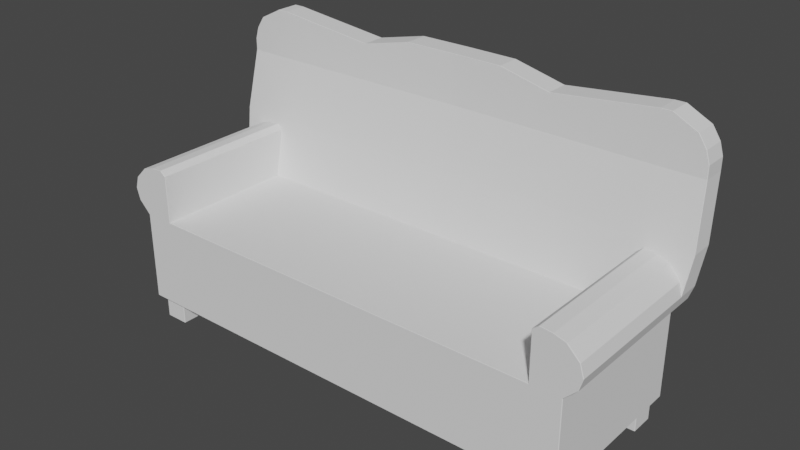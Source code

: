 # Source: Couch1.blend  (saved by Blender 2.83.19; exported with 4.5.12 LTS)
import bpy
from mathutils import Matrix  # noqa: F401  (used for matrix-valued properties, if any)

bpy.ops.wm.read_factory_settings(use_empty=True)
scene = bpy.context.scene
scene.name = 'Scene'

# ---- collections
col_collection = bpy.data.collections.new('Collection'); scene.collection.children.link(col_collection)

# ---- world
world_world = bpy.data.worlds.new('World'); scene.world = world_world
world_world.use_nodes = True; world_world.node_tree.nodes.clear()
_N = world_world.node_tree.nodes; _L = world_world.node_tree.links
n0 = _N.new('ShaderNodeOutputWorld'); n0.name = 'World Output'; n0.location = (300, 300)
n1 = _N.new('ShaderNodeBackground'); n1.name = 'Background'; n1.location = (10, 300)
n1.inputs[0].default_value = (0.05088, 0.05088, 0.05088, 1.0)
_L.new(n1.outputs[0], n0.inputs[0])
n0.is_active_output = True
world_world.color = (0.05088, 0.05088, 0.05088)
world_world.use_sun_shadow = False
world_world.sun_shadow_jitter_overblur = 0.0

# ---- meshes
me_cube_001 = bpy.data.meshes.new('Cube.001')
me_cube_001.from_pydata([(-2.265, 0.9422, 3.88), (-2.265, 1.076, 2.547), (-2.732, 0.8089, 2.813), (-2.265, 0.8089, 2.813), (-2.772, 0.8089, 3.08), (-2.265, 0.8089, 3.08), (-2.732, 0.8089, 3.347), (-2.265, 0.8089, 3.347), (-2.599, 0.8089, 3.613), (-2.265, 0.8089, 3.613), (-2.465, 0.8089, 3.693), (-2.332, 0.8089, 3.72), (-2.265, 1.209, 3.88), (-2.265, 1.076, 5.213), (-2.265, 1.342, 5.213), (-2.332, 0.9274, 3.72), (-2.265, 0.9166, 3.613), (-2.465, 0.9247, 3.693), (-2.265, 0.8897, 3.347), (-2.265, 0.8628, 3.08), (-2.599, 0.9166, 3.613), (-2.732, 0.8897, 3.347), (-2.265, 0.8358, 2.813), (-2.732, 0.8358, 2.813), (-2.265, 1.076, 5.48), (-2.265, 1.342, 5.48), (-2.265, 1.076, 5.747), (-2.265, 1.342, 5.747), (-2.265, 1.076, 6.013), (-2.265, 1.342, 6.013), (-2.265, -0.7728, 0.5467), (-2.265, -0.7778, 0.5517), (-2.265, 0.8139, 0.5467), (-2.594, 0.8139, 0.5467), (-2.599, 0.8089, 0.5516), (-2.265, 1.076, 0.5517), (-2.265, 1.071, 0.5439), (-2.594, 1.071, 0.544), (-2.269, -0.7778, 2.542), (-2.726, -0.7778, 2.813), (-2.732, -0.7727, 2.813), (-2.269, -0.7778, 2.813), (-2.265, -0.7728, 2.813), (-2.772, -0.7727, 3.08), (-2.766, -0.7778, 3.08), (-2.265, -0.7728, 3.08), (-2.269, -0.7778, 3.08), (-2.726, -0.7778, 3.347), (-2.732, -0.7727, 3.347), (-2.265, -0.7728, 3.347), (-2.269, -0.7778, 3.347), (-2.592, -0.7778, 3.613), (-2.599, -0.7727, 3.613), (-2.465, -0.7727, 3.693), (-2.465, -0.7778, 3.689), (-2.332, -0.7778, 3.715), (-2.332, -0.7728, 3.72), (-2.269, -0.7778, 3.613), (-2.265, -0.7728, 3.613), (-2.594, -0.7728, 0.5467), (-2.593, -0.7778, 0.5517), (-2.599, -0.7726, 0.5516), (-2.807, 1.209, 3.88), (-2.812, 1.204, 3.88), (-2.772, 1.337, 5.213), (-2.767, 1.342, 5.213), (-2.727, 1.103, 2.814), (-2.732, 1.097, 2.813), (-2.772, 1.124, 3.08), (-2.767, 1.13, 3.08), (-2.772, 1.337, 5.48), (-2.767, 1.342, 5.48), (-2.727, 1.342, 5.747), (-2.732, 1.337, 5.747), (-2.644, 1.337, 6.013), (-2.639, 1.342, 6.013), (-2.265, 1.337, 6.28), (-2.265, 1.342, 6.275), (-2.38, 1.342, 6.275), (-2.38, 1.337, 6.28), (-2.599, 1.071, 0.5516), (-2.593, 1.076, 0.5517), (-2.26, 0.8039, 2.547), (-2.265, 0.8094, 2.552), (-2.812, 0.9472, 3.88), (-2.808, 0.9475, 3.88), (-2.767, 1.076, 5.213), (-2.772, 1.081, 5.213), (-2.772, 0.8628, 3.08), (-2.772, 0.8678, 3.08), (-2.767, 1.076, 5.48), (-2.772, 1.081, 5.48), (-2.732, 1.081, 5.747), (-2.727, 1.076, 5.747), (-2.639, 1.076, 6.013), (-2.644, 1.081, 6.013), (-2.265, 1.081, 6.28), (-2.265, 1.076, 6.275), (-2.38, 1.081, 6.28), (-2.38, 1.076, 6.275), (-2.26, -0.7728, 2.547), (-2.265, -0.7728, 2.552), (-2.527, -0.7061, 0.01333), (-2.527, -0.7111, 0.01833), (-2.532, -0.7061, 0.01833), (-2.527, -0.7111, 0.5417), (-2.527, -0.7061, 0.5467), (-2.532, -0.7061, 0.5417), (-2.527, -0.4494, 0.01333), (-2.532, -0.4494, 0.01833), (-2.527, -0.4444, 0.01833), (-2.527, -0.4494, 0.5467), (-2.527, -0.4444, 0.5417), (-2.532, -0.4494, 0.5417), (-2.27, -0.7061, 0.01333), (-2.265, -0.7061, 0.01833), (-2.27, -0.7111, 0.01833), (-2.27, -0.7061, 0.5467), (-2.27, -0.7111, 0.5417), (-2.265, -0.7061, 0.5417), (-2.27, -0.4494, 0.01333), (-2.27, -0.4444, 0.01833), (-2.265, -0.4494, 0.01833), (-2.27, -0.4494, 0.5467), (-2.265, -0.4494, 0.5417), (-2.27, -0.4444, 0.5417), (-2.527, 0.7606, 0.01333), (-2.527, 0.7556, 0.01833), (-2.532, 0.7606, 0.01833), (-2.527, 0.7556, 0.5417), (-2.527, 0.7606, 0.5467), (-2.532, 0.7606, 0.5417), (-2.527, 1.017, 0.01333), (-2.532, 1.017, 0.01833), (-2.527, 1.022, 0.01833), (-2.527, 1.017, 0.5467), (-2.527, 1.022, 0.5417), (-2.532, 1.017, 0.5417), (-2.27, 0.7606, 0.01333), (-2.265, 0.7606, 0.01833), (-2.27, 0.7556, 0.01833), (-2.27, 0.7606, 0.5467), (-2.27, 0.7556, 0.5417), (-2.265, 0.7606, 0.5417), (-2.27, 1.017, 0.01333), (-2.27, 1.022, 0.01833), (-2.265, 1.017, 0.01833), (-2.27, 1.017, 0.5467), (-2.265, 1.017, 0.5417), (-2.27, 1.022, 0.5417), (-2.601, 0.8089, 2.551), (-2.599, 0.8089, 2.542), (-2.601, -0.7726, 2.551), (-2.599, -0.7726, 2.542), (-2.593, -0.7778, 2.547), (-2.599, 1.071, 2.542), (-2.601, 1.071, 2.551), (-2.593, 1.076, 2.547), (2.265, 0.9422, 3.88), (2.265, 1.076, 2.547), (2.732, 0.8089, 2.813), (2.265, 0.8089, 2.813), (2.772, 0.8089, 3.08), (2.265, 0.8089, 3.08), (2.732, 0.8089, 3.347), (2.265, 0.8089, 3.347), (2.599, 0.8089, 3.613), (2.265, 0.8089, 3.613), (2.465, 0.8089, 3.693), (2.332, 0.8089, 3.72), (2.265, 1.209, 3.88), (2.265, 1.076, 5.213), (2.265, 1.342, 5.213), (2.332, 0.9274, 3.72), (2.265, 0.9166, 3.613), (2.465, 0.9247, 3.693), (2.265, 0.8897, 3.347), (2.265, 0.8628, 3.08), (2.599, 0.9166, 3.613), (2.732, 0.8897, 3.347), (2.265, 0.8358, 2.813), (2.732, 0.8358, 2.813), (2.265, 1.076, 5.48), (2.265, 1.342, 5.48), (2.265, 1.076, 5.747), (2.265, 1.342, 5.747), (2.265, 1.076, 6.013), (2.265, 1.342, 6.013), (2.265, -0.7728, 0.5467), (2.265, -0.7778, 0.5517), (2.265, 0.8139, 0.5467), (2.594, 0.8139, 0.5467), (2.599, 0.8089, 0.5516), (2.265, 1.076, 0.5517), (2.265, 1.071, 0.5439), (2.594, 1.071, 0.544), (2.269, -0.7778, 2.542), (2.726, -0.7778, 2.813), (2.732, -0.7727, 2.813), (2.269, -0.7778, 2.813), (2.265, -0.7728, 2.813), (2.772, -0.7727, 3.08), (2.766, -0.7778, 3.08), (2.265, -0.7728, 3.08), (2.269, -0.7778, 3.08), (2.726, -0.7778, 3.347), (2.732, -0.7727, 3.347), (2.265, -0.7728, 3.347), (2.269, -0.7778, 3.347), (2.592, -0.7778, 3.613), (2.599, -0.7727, 3.613), (2.465, -0.7727, 3.693), (2.465, -0.7778, 3.689), (2.332, -0.7778, 3.715), (2.332, -0.7728, 3.72), (2.269, -0.7778, 3.613), (2.265, -0.7728, 3.613), (2.594, -0.7728, 0.5467), (2.593, -0.7778, 0.5517), (2.599, -0.7726, 0.5516), (2.807, 1.209, 3.88), (2.812, 1.204, 3.88), (2.772, 1.337, 5.213), (2.767, 1.342, 5.213), (2.727, 1.103, 2.814), (2.732, 1.097, 2.813), (2.772, 1.124, 3.08), (2.767, 1.13, 3.08), (2.772, 1.337, 5.48), (2.767, 1.342, 5.48), (2.727, 1.342, 5.747), (2.732, 1.337, 5.747), (2.644, 1.337, 6.013), (2.639, 1.342, 6.013), (2.265, 1.337, 6.28), (2.265, 1.342, 6.275), (2.38, 1.342, 6.275), (2.38, 1.337, 6.28), (2.599, 1.071, 0.5516), (2.593, 1.076, 0.5517), (2.26, 0.8039, 2.547), (2.265, 0.8094, 2.552), (2.812, 0.9472, 3.88), (2.808, 0.9475, 3.88), (2.767, 1.076, 5.213), (2.772, 1.081, 5.213), (2.772, 0.8628, 3.08), (2.772, 0.8678, 3.08), (2.767, 1.076, 5.48), (2.772, 1.081, 5.48), (2.732, 1.081, 5.747), (2.727, 1.076, 5.747), (2.639, 1.076, 6.013), (2.644, 1.081, 6.013), (2.265, 1.081, 6.28), (2.265, 1.076, 6.275), (2.38, 1.081, 6.28), (2.38, 1.076, 6.275), (2.26, -0.7728, 2.547), (2.265, -0.7728, 2.552), (2.527, -0.7061, 0.01333), (2.527, -0.7111, 0.01833), (2.532, -0.7061, 0.01833), (2.527, -0.7111, 0.5417), (2.527, -0.7061, 0.5467), (2.532, -0.7061, 0.5417), (2.527, -0.4494, 0.01333), (2.532, -0.4494, 0.01833), (2.527, -0.4444, 0.01833), (2.527, -0.4494, 0.5467), (2.527, -0.4444, 0.5417), (2.532, -0.4494, 0.5417), (2.27, -0.7061, 0.01333), (2.265, -0.7061, 0.01833), (2.27, -0.7111, 0.01833), (2.27, -0.7061, 0.5467), (2.27, -0.7111, 0.5417), (2.265, -0.7061, 0.5417), (2.27, -0.4494, 0.01333), (2.27, -0.4444, 0.01833), (2.265, -0.4494, 0.01833), (2.27, -0.4494, 0.5467), (2.265, -0.4494, 0.5417), (2.27, -0.4444, 0.5417), (2.527, 0.7606, 0.01333), (2.527, 0.7556, 0.01833), (2.532, 0.7606, 0.01833), (2.527, 0.7556, 0.5417), (2.527, 0.7606, 0.5467), (2.532, 0.7606, 0.5417), (2.527, 1.017, 0.01333), (2.532, 1.017, 0.01833), (2.527, 1.022, 0.01833), (2.527, 1.017, 0.5467), (2.527, 1.022, 0.5417), (2.532, 1.017, 0.5417), (2.27, 0.7606, 0.01333), (2.265, 0.7606, 0.01833), (2.27, 0.7556, 0.01833), (2.27, 0.7606, 0.5467), (2.27, 0.7556, 0.5417), (2.265, 0.7606, 0.5417), (2.27, 1.017, 0.01333), (2.27, 1.022, 0.01833), (2.265, 1.017, 0.01833), (2.27, 1.017, 0.5467), (2.265, 1.017, 0.5417), (2.27, 1.022, 0.5417), (0.0, 1.076, 2.547), (0.0, -0.7728, 0.5467), (0.0, -0.7778, 0.5517), (0.0, 0.8139, 0.5467), (0.0, 1.071, 0.5453), (0.0, 1.076, 0.5517), (0.0, -0.7778, 2.542), (0.0, 1.236, 3.88), (0.0, 0.9689, 3.88), (0.0, 1.369, 5.213), (0.0, 1.102, 5.213), (0.0, 1.369, 5.48), (0.0, 1.102, 5.48), (0.0, 1.369, 5.747), (0.0, 1.102, 5.747), (0.0, 1.369, 6.013), (0.0, 1.102, 6.013), (0.0, 1.364, 6.28), (0.0, 1.369, 6.275), (0.0, 0.8039, 2.547), (0.0, 0.8094, 2.552), (0.0, 1.102, 6.275), (0.0, 1.107, 6.28), (0.0, -0.7728, 2.547), (2.601, 0.8089, 2.551), (2.599, 0.8089, 2.542), (2.601, -0.7726, 2.551), (2.599, -0.7726, 2.542), (2.593, -0.7778, 2.547), (2.599, 1.071, 2.542), (2.601, 1.071, 2.551), (2.593, 1.076, 2.547), (1.133, 1.071, 0.5446), (1.133, 1.094, 6.019), (1.133, 1.076, 2.547), (1.133, 0.8139, 0.5467), (1.133, 1.076, 0.5517), (1.133, 1.222, 3.88), (1.133, 0.9556, 3.88), (1.133, 1.356, 5.213), (1.133, 1.089, 5.213), (1.133, 1.356, 5.48), (1.133, 1.089, 5.48), (1.133, 1.356, 5.747), (1.133, 1.089, 5.747), (1.133, 1.356, 6.013), (1.133, 1.089, 6.013), (1.133, 1.351, 6.019), (-1.133, 1.071, 0.5446), (-1.133, 1.094, 6.019), (-1.133, 1.076, 2.547), (-1.133, 0.8139, 0.5467), (-1.133, 1.076, 0.5517), (-1.133, 1.222, 3.88), (-1.133, 0.9556, 3.88), (-1.133, 1.356, 5.213), (-1.133, 1.089, 5.213), (-1.133, 1.356, 5.48), (-1.133, 1.089, 5.48), (-1.133, 1.356, 5.747), (-1.133, 1.089, 5.747), (-1.133, 1.356, 6.013), (-1.133, 1.089, 6.013), (-1.133, 1.351, 6.019), (-0.5663, 1.076, 2.547), (-0.5663, 0.8139, 0.5467), (-0.5663, 1.076, 0.5517), (-0.5663, 1.229, 3.88), (-0.5663, 0.9622, 3.88), (-0.5663, 1.362, 5.213), (-0.5663, 1.096, 5.213), (-0.5663, 1.362, 5.48), (-0.5663, 1.096, 5.48), (-0.5663, 1.362, 5.747), (-0.5663, 1.096, 5.747), (-0.5663, 1.362, 6.013), (-0.5663, 1.096, 6.013), (-0.5663, 1.357, 6.28), (-0.5663, 1.096, 6.275), (-1.133, 0.02056, 0.5467), (-1.133, 0.8758, 3.216), (-0.5663, 1.071, 0.5449), (-0.5663, 1.362, 6.275), (-0.5663, 1.101, 6.28), (0.5663, 1.076, 2.547), (0.5663, 0.8139, 0.5467), (0.5663, 1.076, 0.5517), (0.5663, 1.229, 3.88), (0.5663, 0.9622, 3.88), (0.5663, 1.362, 5.213), (0.5663, 1.096, 5.213), (0.5663, 1.362, 5.48), (0.5663, 1.096, 5.48), (0.5663, 1.362, 5.747), (0.5663, 1.096, 5.747), (0.5663, 1.362, 6.013), (0.5663, 1.096, 6.013), (0.5663, 1.357, 6.28), (0.5663, 1.096, 6.275), (1.133, 0.02056, 0.5467), (1.133, 0.8758, 3.216), (0.5663, 1.071, 0.5449), (0.5663, 1.362, 6.275), (0.5663, 1.101, 6.28)], [], [(3, 83, 22), (11, 9, 16, 15), (2, 40, 43, 4), (51, 50, 57), (4, 43, 48, 6), (150, 152, 40, 2), (310, 314, 38, 31), (151, 155, 80, 34), (327, 82, 100, 331), (41, 46, 39), (154, 153, 61, 60), (42, 3, 5, 45), (10, 11, 15, 17), (51, 47, 50), (8, 10, 17, 20), (8, 52, 53, 10), (54, 51, 57), (45, 5, 7, 49), (6, 48, 52, 8), (46, 44, 39), (47, 44, 46), (47, 46, 50), (49, 7, 9, 58), (9, 7, 18, 16), (11, 56, 58, 9), (5, 3, 22, 19), (10, 53, 56, 11), (6, 8, 20, 21), (4, 6, 21, 88), (7, 5, 19, 18), (61, 153, 151, 34), (33, 59, 61, 34), (1, 69, 12), (363, 14, 25, 365), (86, 13, 24, 90), (361, 12, 14, 363), (63, 84, 87, 64), (14, 12, 62, 65), (20, 17, 85), (101, 83, 3, 42), (34, 80, 37, 33), (4, 88, 23, 2), (90, 24, 26, 93), (23, 88, 89, 68, 67), (1, 66, 69), (62, 12, 69), (150, 2, 23), (359, 32, 36, 356), (157, 66, 1), (361, 358, 1, 12), (14, 65, 71, 25), (0, 13, 86, 85), (0, 15, 16), (17, 15, 0), (85, 21, 20), (0, 85, 17), (85, 88, 21), (63, 68, 89, 84), (35, 81, 157, 1), (54, 57, 55), (37, 80, 81), (35, 36, 37, 81), (70, 91, 92, 73), (64, 87, 91, 70), (25, 71, 72, 27), (365, 25, 27, 367), (93, 26, 28, 94), (96, 76, 79, 98), (29, 75, 78, 77), (73, 92, 95, 74), (27, 72, 75, 29), (367, 27, 29, 369), (369, 29, 77), (94, 28, 97, 99), (74, 95, 98, 79), (33, 37, 36, 32), (31, 38, 154, 60), (31, 60, 59, 30), (356, 36, 35, 360), (46, 41, 42, 45), (80, 155, 157, 81), (44, 47, 48, 43), (43, 40, 39, 44), (50, 46, 45, 49), (47, 51, 52, 48), (54, 55, 56, 53), (55, 57, 58, 56), (49, 58, 57, 50), (53, 52, 51, 54), (38, 101, 42, 41), (61, 59, 60), (154, 39, 40, 152), (69, 66, 67, 68), (65, 62, 63, 64), (62, 69, 68, 63), (64, 70, 71, 65), (75, 72, 73, 74), (70, 73, 72, 71), (79, 76, 77, 78), (78, 75, 74, 79), (157, 156, 67, 66), (100, 101, 38), (85, 86, 87, 84), (84, 89, 88, 85), (91, 87, 86, 90), (93, 94, 95, 92), (92, 91, 90, 93), (96, 98, 99, 97), (94, 99, 98, 95), (83, 101, 100, 82), (116, 118, 105, 103), (122, 124, 119, 115), (132, 144, 138, 126), (123, 111, 106, 117), (104, 107, 113, 109), (110, 112, 125, 121), (140, 142, 129, 127), (146, 148, 143, 139), (147, 135, 130, 141), (128, 131, 137, 133), (134, 136, 149, 145), (102, 103, 104), (105, 106, 107), (108, 109, 110), (111, 112, 113), (114, 115, 116), (117, 118, 119), (120, 121, 122), (123, 124, 125), (126, 127, 128), (129, 130, 131), (132, 133, 134), (135, 136, 137), (138, 139, 140), (141, 142, 143), (144, 145, 146), (147, 148, 149), (108, 102, 104, 109), (103, 105, 107, 104), (106, 111, 113, 107), (112, 110, 109, 113), (120, 108, 110, 121), (111, 123, 125, 112), (124, 122, 121, 125), (114, 120, 122, 115), (123, 117, 119, 124), (118, 116, 115, 119), (102, 114, 116, 103), (117, 106, 105, 118), (132, 126, 128, 133), (127, 129, 131, 128), (130, 135, 137, 131), (136, 134, 133, 137), (144, 132, 134, 145), (135, 147, 149, 136), (148, 146, 145, 149), (138, 144, 146, 139), (147, 141, 143, 148), (142, 140, 139, 143), (126, 138, 140, 127), (141, 130, 129, 142), (108, 120, 114, 102), (374, 372, 308, 313), (83, 328, 22), (386, 329, 330, 391), (82, 327, 328, 83), (385, 325, 326, 390), (384, 324, 329, 386), (391, 330, 325, 385), (382, 322, 324, 384), (378, 318, 320, 380), (380, 320, 322, 382), (376, 316, 318, 378), (331, 100, 38), (38, 314, 331), (152, 153, 154), (155, 156, 157), (373, 387, 32, 359), (151, 153, 152, 150), (155, 151, 150, 156), (150, 23, 67, 156), (30, 59, 32), (32, 387, 309, 30), (59, 33, 32), (41, 154, 38), (41, 39, 154), (31, 30, 309, 310), (161, 180, 241), (169, 173, 174, 167), (160, 162, 201, 198), (209, 215, 208), (162, 164, 206, 201), (332, 160, 198, 334), (310, 189, 196, 314), (333, 192, 238, 337), (327, 331, 258, 240), (199, 197, 204), (336, 218, 219, 335), (200, 203, 163, 161), (168, 175, 173, 169), (209, 208, 205), (166, 178, 175, 168), (166, 168, 211, 210), (212, 215, 209), (203, 207, 165, 163), (164, 166, 210, 206), (204, 197, 202), (205, 204, 202), (205, 208, 204), (207, 216, 167, 165), (167, 174, 176, 165), (169, 167, 216, 214), (163, 177, 180, 161), (168, 169, 214, 211), (164, 179, 178, 166), (162, 246, 179, 164), (165, 176, 177, 163), (219, 192, 333, 335), (191, 192, 219, 217), (159, 170, 227), (347, 349, 183, 172), (244, 248, 182, 171), (345, 347, 172, 170), (221, 222, 245, 242), (172, 223, 220, 170), (178, 243, 175), (259, 200, 161, 241), (192, 191, 195, 238), (162, 160, 181, 246), (248, 251, 184, 182), (181, 225, 226, 247, 246), (159, 227, 224), (220, 227, 170), (332, 181, 160), (343, 340, 194, 190), (339, 159, 224), (345, 170, 159, 342), (172, 183, 229, 223), (158, 243, 244, 171), (158, 174, 173), (175, 158, 173), (243, 178, 179), (158, 175, 243), (243, 179, 246), (221, 242, 247, 226), (193, 159, 339, 239), (212, 213, 215), (195, 239, 238), (193, 239, 195, 194), (228, 231, 250, 249), (222, 228, 249, 245), (183, 185, 230, 229), (349, 351, 185, 183), (251, 252, 186, 184), (254, 256, 237, 234), (187, 235, 236, 233), (231, 232, 253, 250), (185, 187, 233, 230), (351, 353, 187, 185), (353, 235, 187), (252, 257, 255, 186), (232, 237, 256, 253), (191, 190, 194, 195), (189, 218, 336, 196), (189, 188, 217, 218), (340, 344, 193, 194), (204, 203, 200, 199), (238, 239, 339, 337), (202, 201, 206, 205), (201, 202, 197, 198), (208, 207, 203, 204), (205, 206, 210, 209), (212, 211, 214, 213), (213, 214, 216, 215), (207, 208, 215, 216), (211, 212, 209, 210), (196, 199, 200, 259), (219, 218, 217), (336, 334, 198, 197), (227, 226, 225, 224), (223, 222, 221, 220), (220, 221, 226, 227), (222, 223, 229, 228), (233, 232, 231, 230), (228, 229, 230, 231), (237, 236, 235, 234), (236, 237, 232, 233), (339, 224, 225, 338), (258, 196, 259), (243, 242, 245, 244), (242, 243, 246, 247), (249, 248, 244, 245), (251, 250, 253, 252), (250, 251, 248, 249), (254, 255, 257, 256), (252, 253, 256, 257), (241, 240, 258, 259), (274, 261, 263, 276), (280, 273, 277, 282), (290, 284, 296, 302), (281, 275, 264, 269), (262, 267, 271, 265), (268, 279, 283, 270), (298, 285, 287, 300), (304, 297, 301, 306), (305, 299, 288, 293), (286, 291, 295, 289), (292, 303, 307, 294), (260, 262, 261), (263, 265, 264), (266, 268, 267), (269, 271, 270), (272, 274, 273), (275, 277, 276), (278, 280, 279), (281, 283, 282), (284, 286, 285), (287, 289, 288), (290, 292, 291), (293, 295, 294), (296, 298, 297), (299, 301, 300), (302, 304, 303), (305, 307, 306), (266, 267, 262, 260), (261, 262, 265, 263), (264, 265, 271, 269), (270, 271, 267, 268), (278, 279, 268, 266), (269, 270, 283, 281), (282, 283, 279, 280), (272, 273, 280, 278), (281, 282, 277, 275), (276, 277, 273, 274), (260, 261, 274, 272), (275, 276, 263, 264), (290, 291, 286, 284), (285, 286, 289, 287), (288, 289, 295, 293), (294, 295, 291, 292), (302, 303, 292, 290), (293, 294, 307, 305), (306, 307, 303, 304), (296, 297, 304, 302), (305, 306, 301, 299), (300, 301, 297, 298), (284, 285, 298, 296), (299, 300, 287, 288), (266, 260, 272, 278), (394, 313, 308, 392), (241, 180, 328), (406, 411, 330, 329), (240, 241, 328, 327), (405, 410, 326, 325), (404, 406, 329, 324), (411, 405, 325, 330), (402, 404, 324, 322), (398, 400, 320, 318), (400, 402, 322, 320), (396, 398, 318, 316), (331, 196, 258), (196, 331, 314), (334, 336, 335), (337, 339, 338), (393, 343, 190, 407), (333, 332, 334, 335), (337, 338, 332, 333), (332, 338, 225, 181), (188, 190, 217), (190, 188, 309, 407), (217, 190, 191), (199, 196, 336), (199, 336, 197), (189, 310, 309, 188), (22, 328, 19), (18, 19, 328), (16, 18, 328), (0, 16, 328, 388), (376, 362, 0, 388), (180, 177, 328), (176, 328, 177), (174, 328, 176), (158, 408, 328, 174), (408, 158, 346, 396), (158, 171, 348, 346), (182, 184, 352, 350), (171, 182, 350, 348), (184, 186, 354, 352), (254, 234, 355, 341), (186, 255, 354), (234, 235, 353, 355), (255, 254, 341, 354), (193, 344, 342, 159), (409, 394, 344, 340), (403, 410, 353), (401, 403, 353, 351), (399, 401, 351, 349), (395, 345, 342, 392), (393, 409, 340, 343), (395, 397, 347, 345), (397, 399, 349, 347), (0, 362, 364, 13), (24, 366, 368, 26), (13, 364, 366, 24), (26, 368, 370, 28), (96, 357, 371, 76), (28, 370, 97), (76, 371, 369, 77), (97, 370, 357, 96), (35, 1, 358, 360), (389, 356, 360, 374), (383, 369, 390), (381, 367, 369, 383), (379, 365, 367, 381), (375, 372, 358, 361), (373, 359, 356, 389), (375, 361, 363, 377), (377, 363, 365, 379), (317, 377, 379, 319), (315, 375, 377, 317), (311, 373, 389, 312), (315, 308, 372, 375), (319, 379, 381, 321), (321, 381, 383, 323), (323, 383, 390, 326), (312, 389, 374, 313), (316, 376, 388, 328), (311, 309, 387, 373), (362, 376, 378, 364), (366, 380, 382, 368), (364, 378, 380, 366), (368, 382, 384, 370), (357, 391, 385, 371), (370, 384, 386), (371, 385, 390, 369), (370, 386, 391, 357), (360, 358, 372, 374), (317, 319, 399, 397), (315, 317, 397, 395), (311, 312, 409, 393), (315, 395, 392, 308), (319, 321, 401, 399), (321, 323, 403, 401), (323, 326, 410, 403), (312, 313, 394, 409), (328, 408, 396, 316), (311, 393, 407, 309), (346, 348, 398, 396), (350, 352, 402, 400), (348, 350, 400, 398), (352, 354, 404, 402), (341, 355, 405, 411), (354, 406, 404), (355, 353, 410, 405), (354, 341, 411, 406), (344, 394, 392, 342)])
_uv = me_cube_001.uv_layers.new(name='UVMap')
_uv.uv.foreach_set('vector', [0.625, 0.5, 0.625, 0.5, 0.625, 0.5, 0.625, 0.5, 0.625, 0.5, 0.625, 0.5, 0.625, 0.5, 0.625, 0.25, 0.625, 0.001074, 0.625, 0.001069, 0.625, 0.25, 0.0, 0.0, 0.0, 0.0, 0.0, 0.0, 0.625, 0.25, 0.625, 0.001069, 0.625, 0.001065, 0.625, 0.25, 0.625, 0.25, 0.625, 0.001081, 0.625, 0.001074, 0.625, 0.25, 0.3756, 0.875, 0.6244, 0.875, 0.6244, 1.001, 0.3756, 1.0, 0.0, 0.0, 0.0, 0.0, 0.0, 0.0, 0.0, 0.0, 0.75, 0.5011, 0.8742, 0.5011, 0.8742, 0.7489, 0.75, 0.7489, 0.0, 0.0, 0.0, 0.0, 0.0, 0.0, 0.625, 0.0003854, 0.6244, 0.001081, 0.3756, 0.00109, 0.3756, 0.0, 0.625, 0.7489, 0.625, 0.5, 0.625, 0.5, 0.625, 0.7489, 0.625, 0.5, 0.625, 0.5, 0.625, 0.5, 0.625, 0.5, 0.0, 0.0, 0.0, 0.0, 0.0, 0.0, 0.625, 0.25, 0.625, 0.25, 0.625, 0.25, 0.625, 0.25, 0.625, 0.25, 0.625, 0.001063, 0.625, 0.00106, 0.625, 0.25, 0.0, 0.0, 0.0, 0.0, 0.0, 0.0, 0.625, 0.7489, 0.625, 0.5, 0.625, 0.5, 0.625, 0.7489, 0.625, 0.25, 0.625, 0.001065, 0.625, 0.001063, 0.625, 0.25, 0.0, 0.0, 0.0, 0.0, 0.0, 0.0, 0.0, 0.0, 0.0, 0.0, 0.0, 0.0, 0.0, 0.0, 0.0, 0.0, 0.0, 0.0, 0.625, 0.7489, 0.625, 0.5, 0.625, 0.5, 0.625, 0.7489, 0.625, 0.5, 0.625, 0.5, 0.625, 0.5, 0.625, 0.5, 0.625, 0.5, 0.625, 0.7489, 0.625, 0.7489, 0.625, 0.5, 0.625, 0.5, 0.625, 0.5, 0.625, 0.5, 0.625, 0.5, 0.625, 0.5, 0.625, 0.7489, 0.625, 0.7489, 0.625, 0.5, 0.625, 0.25, 0.625, 0.25, 0.625, 0.25, 0.625, 0.25, 0.625, 0.25, 0.625, 0.25, 0.0, 0.0, 0.0, 0.0, 0.625, 0.5, 0.625, 0.5, 0.625, 0.5, 0.625, 0.5, 0.3756, 0.00109, 0.6244, 0.001081, 0.6244, 0.25, 0.375, 0.25, 0.1344, 0.5011, 0.1344, 0.7479, 0.125, 0.7489, 0.125, 0.5, 0.0, 0.0, 0.0, 0.0, 0.0, 0.0, 0.625, 0.3125, 0.625, 0.25, 0.625, 0.25, 0.625, 0.3125, 0.875, 0.5, 0.875, 0.5, 0.875, 0.5, 0.875, 0.5, 0.625, 0.3125, 0.625, 0.25, 0.625, 0.25, 0.625, 0.3125, 0.625, 0.25, 0.625, 0.25, 0.625, 0.25, 0.625, 0.25, 0.625, 0.25, 0.625, 0.25, 0.625, 0.25, 0.625, 0.25, 0.625, 0.25, 0.625, 0.5, 0.8771, 0.4951, 0.625, 0.7489, 0.625, 0.4999, 0.625, 0.5, 0.625, 0.7489, 0.0, 0.0, 0.0, 0.0, 0.0, 0.0, 0.1344, 0.5011, 0.625, 0.25, 0.0, 0.0, 0.625, 0.25, 0.625, 0.25, 0.875, 0.5, 0.875, 0.5, 0.875, 0.5, 0.875, 0.5, 0.625, 0.25, 0.625, 0.25, 0.625, 0.25, 0.625, 0.25, 0.625, 0.25, 0.0, 0.0, 0.0, 0.0, 0.0, 0.0, 0.0, 0.0, 0.0, 0.0, 0.0, 0.0, 0.625, 0.25, 0.625, 0.25, 0.625, 0.25, 0.1875, 0.5, 0.125, 0.5, 0.125, 0.5, 0.1875, 0.5, 0.0, 0.0, 0.0, 0.0, 0.0, 0.0, 0.625, 0.3125, 0.0, 0.0, 0.0, 0.0, 0.625, 0.25, 0.625, 0.25, 0.625, 0.25, 0.625, 0.25, 0.625, 0.25, 0.875, 0.5, 0.875, 0.5, 0.875, 0.5, 0.875, 0.5, 0.0, 0.0, 0.625, 0.5, 0.625, 0.5, 0.625, 0.5, 0.625, 0.5, 0.0, 0.0, 0.8793, 0.5043, 0.625, 0.25, 0.625, 0.25, 0.0, 0.0, 0.884, 0.5052, 0.625, 0.5, 0.0, 0.0, 0.0, 0.0, 0.0, 0.0, 0.0, 0.0, 0.0, 0.0, 0.0, 0.0, 0.0, 0.0, 0.125, 0.5, 0.0, 0.0, 0.0, 0.0, 0.0, 0.0, 0.0, 0.0, 0.0, 0.0, 0.0, 0.0, 0.0, 0.0, 0.0, 0.0, 0.0, 0.0, 0.125, 0.5, 0.0, 0.0, 0.0, 0.0, 0.0, 0.0, 0.625, 0.25, 0.625, 0.25, 0.625, 0.25, 0.625, 0.25, 0.625, 0.25, 0.625, 0.25, 0.625, 0.25, 0.625, 0.25, 0.625, 0.25, 0.625, 0.25, 0.625, 0.25, 0.625, 0.25, 0.625, 0.3125, 0.625, 0.25, 0.625, 0.25, 0.625, 0.3125, 0.875, 0.5, 0.875, 0.5, 0.875, 0.5, 0.875, 0.5, 0.875, 0.5, 0.875, 0.5, 0.875, 0.5, 0.875, 0.5, 0.625, 0.25, 0.625, 0.25, 0.625, 0.25, 0.625, 0.25, 0.625, 0.25, 0.625, 0.25, 0.625, 0.25, 0.625, 0.25, 0.625, 0.25, 0.625, 0.25, 0.625, 0.25, 0.625, 0.25, 0.625, 0.3125, 0.625, 0.25, 0.625, 0.25, 0.625, 0.3125, 0.625, 0.3125, 0.625, 0.25, 0.625, 0.25, 0.875, 0.5, 0.875, 0.5, 0.875, 0.5, 0.875, 0.5, 0.625, 0.25, 0.625, 0.25, 0.625, 0.25, 0.625, 0.25, 0.1344, 0.5011, 0.0, 0.0, 0.0, 0.0, 0.125, 0.5, 0.3756, 1.0, 0.6244, 1.001, 0.625, 0.0, 0.3756, 0.0, 0.375, 0.75, 0.1359, 0.75, 0.1453, 0.7489, 0.375, 0.7489, 0.1875, 0.5, 0.125, 0.5, 0.125, 0.5, 0.1875, 0.5, 0.625, 0.75, 0.625, 0.75, 0.625, 0.7489, 0.625, 0.7489, 0.0, 0.0, 0.0, 0.0, 0.0, 0.0, 0.0, 0.0, 0.625, 0.9951, 0.625, 0.9942, 0.625, 1.0, 0.625, 1.0, 0.625, 0.001069, 0.625, 0.001074, 0.625, 0.0, 0.625, 0.0, 0.625, 0.75, 0.625, 0.75, 0.625, 0.7489, 0.625, 0.7489, 0.625, 0.9942, 0.625, 0.9878, 0.625, 1.0, 0.625, 1.0, 0.625, 0.75, 0.625, 0.75, 0.625, 0.7489, 0.625, 0.7489, 0.625, 0.75, 0.625, 0.75, 0.625, 0.7489, 0.625, 0.7489, 0.625, 0.7489, 0.625, 0.7489, 0.625, 0.75, 0.625, 0.75, 0.625, 0.00106, 0.625, 0.001063, 0.625, 0.0, 0.625, 0.0, 0.625, 0.7496, 0.625, 0.7489, 0.625, 0.7489, 0.625, 0.75, 0.125, 0.7489, 0.1453, 0.7489, 0.1359, 0.75, 0.625, 0.9891, 0.625, 0.9945, 0.625, 1.0, 0.625, 1.0, 0.0, 0.0, 0.0, 0.0, 0.0, 0.0, 0.0, 0.0, 0.625, 0.25, 0.625, 0.25, 0.625, 0.25, 0.625, 0.25, 0.0, 0.0, 0.0, 0.0, 0.0, 0.0, 0.0, 0.0, 0.625, 0.25, 0.625, 0.25, 0.625, 0.25, 0.625, 0.25, 0.625, 0.25, 0.625, 0.25, 0.625, 0.25, 0.625, 0.25, 0.625, 0.25, 0.625, 0.25, 0.625, 0.25, 0.625, 0.25, 0.875, 0.5, 0.875, 0.5, 0.875, 0.5, 0.875, 0.5, 0.625, 0.25, 0.625, 0.25, 0.625, 0.25, 0.625, 0.25, 0.625, 0.25, 0.625, 0.25, 0.625, 0.25, 0.625, 0.25, 0.8742, 0.7489, 0.875, 0.7489, 0.875, 0.7496, 0.875, 0.5, 0.875, 0.5, 0.875, 0.5, 0.875, 0.5, 0.0, 0.0, 0.0, 0.0, 0.0, 0.0, 0.0, 0.0, 0.625, 0.25, 0.625, 0.25, 0.625, 0.25, 0.625, 0.25, 0.875, 0.5, 0.875, 0.5, 0.875, 0.5, 0.875, 0.5, 0.625, 0.25, 0.625, 0.25, 0.625, 0.25, 0.625, 0.25, 0.875, 0.5, 0.875, 0.5, 0.875, 0.5, 0.875, 0.5, 0.875, 0.5, 0.875, 0.5, 0.875, 0.5, 0.875, 0.5, 0.625, 0.4999, 0.625, 0.7489, 0.625, 0.7489, 0.625, 0.5011, 0.3773, 0.7547, 0.6227, 0.7547, 0.6227, 0.9953, 0.3773, 0.9953, 0.3773, 0.5047, 0.6227, 0.5047, 0.6227, 0.7453, 0.3773, 0.7453, 0.1297, 0.5047, 0.3703, 0.5047, 0.3703, 0.7453, 0.1297, 0.7453, 0.6297, 0.5047, 0.8703, 0.5047, 0.8703, 0.7453, 0.6297, 0.7453, 0.3773, 0.004687, 0.6227, 0.004687, 0.6227, 0.2453, 0.3773, 0.2453, 0.3773, 0.2547, 0.6227, 0.2547, 0.6227, 0.4953, 0.3773, 0.4953, 0.3773, 0.7547, 0.6227, 0.7547, 0.6227, 0.9953, 0.3773, 0.9953, 0.3773, 0.5047, 0.6227, 0.5047, 0.6227, 0.7453, 0.3773, 0.7453, 0.6297, 0.5047, 0.8703, 0.5047, 0.8703, 0.7453, 0.6297, 0.7453, 0.3773, 0.004687, 0.6227, 0.004687, 0.6227, 0.2453, 0.3773, 0.2453, 0.3773, 0.2547, 0.6227, 0.2547, 0.6227, 0.4953, 0.3773, 0.4953, 0.1297, 0.7453, 0.1297, 0.75, 0.125, 0.7453, 0.6227, 0.9953, 0.625, 0.9953, 0.6227, 1.0, 0.1297, 0.5047, 0.125, 0.5047, 0.1297, 0.5, 0.8703, 0.5047, 0.8703, 0.5, 0.875, 0.5047, 0.3703, 0.7453, 0.375, 0.7453, 0.3703, 0.75, 0.6297, 0.7453, 0.6297, 0.75, 0.625, 0.7453, 0.3703, 0.5047, 0.3703, 0.5, 0.375, 0.5047, 0.6297, 0.5047, 0.625, 0.5047, 0.6297, 0.5, 0.1297, 0.7453, 0.1297, 0.75, 0.125, 0.7453, 0.6227, 0.9953, 0.625, 0.9953, 0.6227, 1.0, 0.1297, 0.5047, 0.125, 0.5047, 0.1297, 0.5, 0.8703, 0.5047, 0.8703, 0.5, 0.875, 0.5047, 0.3703, 0.7453, 0.375, 0.7453, 0.3703, 0.75, 0.6297, 0.7453, 0.6297, 0.75, 0.625, 0.7453, 0.3703, 0.5047, 0.3703, 0.5, 0.375, 0.5047, 0.6297, 0.5047, 0.625, 0.5047, 0.6297, 0.5, 0.1297, 0.5047, 0.1297, 0.7453, 0.125, 0.7453, 0.125, 0.5047, 0.3773, 0.9953, 0.6227, 0.9953, 0.6227, 1.0, 0.3773, 1.0, 0.8703, 0.7453, 0.8703, 0.5047, 0.875, 0.5047, 0.875, 0.7453, 0.6227, 0.2547, 0.3773, 0.2547, 0.3773, 0.2453, 0.6227, 0.2453, 0.3703, 0.5047, 0.1297, 0.5047, 0.1297, 0.5, 0.3703, 0.5, 0.8703, 0.5047, 0.6297, 0.5047, 0.6297, 0.5, 0.8703, 0.5, 0.6227, 0.5047, 0.3773, 0.5047, 0.3773, 0.4953, 0.6227, 0.4953, 0.3703, 0.7453, 0.3703, 0.5047, 0.3773, 0.5047, 0.3773, 0.7453, 0.6297, 0.5047, 0.6297, 0.7453, 0.6227, 0.7453, 0.6227, 0.5047, 0.6227, 0.7547, 0.3773, 0.7547, 0.3773, 0.7453, 0.6227, 0.7453, 0.1297, 0.7453, 0.3703, 0.7453, 0.3703, 0.75, 0.1297, 0.75, 0.6297, 0.7453, 0.8703, 0.7453, 0.8703, 0.75, 0.6297, 0.75, 0.1297, 0.5047, 0.1297, 0.7453, 0.125, 0.7453, 0.125, 0.5047, 0.3773, 0.9953, 0.6227, 0.9953, 0.6227, 1.0, 0.3773, 1.0, 0.8703, 0.7453, 0.8703, 0.5047, 0.875, 0.5047, 0.875, 0.7453, 0.6227, 0.2547, 0.3773, 0.2547, 0.3773, 0.2453, 0.6227, 0.2453, 0.3703, 0.5047, 0.1297, 0.5047, 0.1297, 0.5, 0.3703, 0.5, 0.8703, 0.5047, 0.6297, 0.5047, 0.6297, 0.5, 0.8703, 0.5, 0.6227, 0.5047, 0.3773, 0.5047, 0.3773, 0.4953, 0.6227, 0.4953, 0.3703, 0.7453, 0.3703, 0.5047, 0.3773, 0.5047, 0.3773, 0.7453, 0.6297, 0.5047, 0.6297, 0.7453, 0.6227, 0.7453, 0.6227, 0.5047, 0.6227, 0.7547, 0.3773, 0.7547, 0.3773, 0.7453, 0.6227, 0.7453, 0.1297, 0.7453, 0.3703, 0.7453, 0.3703, 0.75, 0.1297, 0.75, 0.6297, 0.7453, 0.8703, 0.7453, 0.8703, 0.75, 0.6297, 0.75, 0.1297, 0.5047, 0.3703, 0.5047, 0.3703, 0.7453, 0.1297, 0.7453, 0.0, 0.0, 0.0, 0.0, 0.0, 0.0, 0.0, 0.0, 0.625, 0.5, 0.75, 0.5, 0.625, 0.5, 0.7812, 0.5, 0.75, 0.5, 0.75, 0.5, 0.7812, 0.5, 0.8742, 0.5011, 0.75, 0.5011, 0.75, 0.5, 0.875, 0.5, 0.7812, 0.5, 0.75, 0.5, 0.75, 0.5, 0.7812, 0.5, 0.7812, 0.5, 0.75, 0.5, 0.75, 0.5, 0.7812, 0.5, 0.7812, 0.5, 0.75, 0.5, 0.75, 0.5, 0.7812, 0.5, 0.7812, 0.5, 0.75, 0.5, 0.75, 0.5, 0.7812, 0.5, 0.7812, 0.5, 0.75, 0.5, 0.75, 0.5, 0.7812, 0.5, 0.7812, 0.5, 0.75, 0.5, 0.75, 0.5, 0.7812, 0.5, 0.7812, 0.5, 0.75, 0.5, 0.75, 0.5, 0.7812, 0.5, 0.75, 0.7489, 0.8742, 0.7489, 0.625, 0.75, 0.625, 0.75, 0.6244, 0.875, 0.75, 0.7489, 0.625, 0.001081, 0.625, 0.001081, 0.625, 0.001081, 0.0, 0.0, 0.0, 0.0, 0.0, 0.0, 0.1875, 0.375, 0.0, 0.0, 0.0, 0.0, 0.125, 0.25, 0.6244, 0.25, 0.6244, 0.001081, 0.625, 0.001081, 0.625, 0.25, 0.0, 0.0, 0.0, 0.0, 0.0, 0.0, 0.0, 0.0, 0.625, 0.25, 0.625, 0.25, 0.625, 0.25, 0.625, 0.25, 0.0, 0.0, 0.0, 0.0, 0.0, 0.0, 0.0, 0.0, 0.0, 0.0, 0.0, 0.0, 0.0, 0.0, 0.0, 0.0, 0.0, 0.0, 0.0, 0.0, 0.0, 0.0, 0.0, 0.0, 0.0, 0.0, 0.0, 0.0, 0.0, 0.0, 0.0, 0.0, 0.3756, 1.0, 0.0, 0.0, 0.0, 0.0, 0.3756, 0.875, 0.625, 0.5, 0.625, 0.5, 0.625, 0.5, 0.625, 0.5, 0.625, 0.5, 0.625, 0.5, 0.625, 0.5, 0.625, 0.25, 0.625, 0.25, 0.625, 0.001069, 0.625, 0.001074, 0.0, 0.0, 0.0, 0.0, 0.0, 0.0, 0.625, 0.25, 0.625, 0.25, 0.625, 0.001065, 0.625, 0.001069, 0.625, 0.25, 0.625, 0.25, 0.625, 0.001074, 0.625, 0.001081, 0.3756, 0.875, 0.3756, 1.0, 0.6244, 1.001, 0.6244, 0.875, 0.0, 0.0, 0.0, 0.0, 0.0, 0.0, 0.0, 0.0, 0.75, 0.5011, 0.75, 0.7489, 0.8742, 0.7489, 0.8742, 0.5011, 0.0, 0.0, 0.0, 0.0, 0.0, 0.0, 0.625, 0.0003854, 0.3756, 0.0, 0.3756, 0.00109, 0.6244, 0.001081, 0.625, 0.7489, 0.625, 0.7489, 0.625, 0.5, 0.625, 0.5, 0.625, 0.5, 0.625, 0.5, 0.625, 0.5, 0.625, 0.5, 0.0, 0.0, 0.0, 0.0, 0.0, 0.0, 0.625, 0.25, 0.625, 0.25, 0.625, 0.25, 0.625, 0.25, 0.625, 0.25, 0.625, 0.25, 0.625, 0.00106, 0.625, 0.001063, 0.0, 0.0, 0.0, 0.0, 0.0, 0.0, 0.625, 0.7489, 0.625, 0.7489, 0.625, 0.5, 0.625, 0.5, 0.625, 0.25, 0.625, 0.25, 0.625, 0.001063, 0.625, 0.001065, 0.0, 0.0, 0.0, 0.0, 0.0, 0.0, 0.0, 0.0, 0.0, 0.0, 0.0, 0.0, 0.0, 0.0, 0.0, 0.0, 0.0, 0.0, 0.625, 0.7489, 0.625, 0.7489, 0.625, 0.5, 0.625, 0.5, 0.625, 0.5, 0.625, 0.5, 0.625, 0.5, 0.625, 0.5, 0.625, 0.5, 0.625, 0.5, 0.625, 0.7489, 0.625, 0.7489, 0.625, 0.5, 0.625, 0.5, 0.625, 0.5, 0.625, 0.5, 0.625, 0.5, 0.625, 0.5, 0.625, 0.7489, 0.625, 0.7489, 0.625, 0.25, 0.625, 0.25, 0.625, 0.25, 0.625, 0.25, 0.625, 0.25, 0.0, 0.0, 0.0, 0.0, 0.625, 0.25, 0.625, 0.5, 0.625, 0.5, 0.625, 0.5, 0.625, 0.5, 0.3756, 0.00109, 0.375, 0.25, 0.6244, 0.25, 0.6244, 0.001081, 0.1344, 0.5011, 0.125, 0.5, 0.125, 0.7489, 0.1344, 0.7479, 0.0, 0.0, 0.0, 0.0, 0.0, 0.0, 0.625, 0.3125, 0.625, 0.3125, 0.625, 0.25, 0.625, 0.25, 0.875, 0.5, 0.875, 0.5, 0.875, 0.5, 0.875, 0.5, 0.625, 0.3125, 0.625, 0.3125, 0.625, 0.25, 0.625, 0.25, 0.625, 0.25, 0.625, 0.25, 0.625, 0.25, 0.625, 0.25, 0.625, 0.25, 0.625, 0.25, 0.625, 0.25, 0.625, 0.25, 0.625, 0.25, 0.8771, 0.4951, 0.625, 0.5, 0.625, 0.7489, 0.625, 0.7489, 0.625, 0.5, 0.625, 0.4999, 0.0, 0.0, 0.1344, 0.5011, 0.0, 0.0, 0.0, 0.0, 0.625, 0.25, 0.625, 0.25, 0.625, 0.25, 0.0, 0.0, 0.875, 0.5, 0.875, 0.5, 0.875, 0.5, 0.875, 0.5, 0.625, 0.25, 0.625, 0.25, 0.625, 0.25, 0.625, 0.25, 0.625, 0.25, 0.0, 0.0, 0.0, 0.0, 0.0, 0.0, 0.0, 0.0, 0.0, 0.0, 0.0, 0.0, 0.625, 0.25, 0.625, 0.25, 0.625, 0.25, 0.1875, 0.5, 0.1875, 0.5, 0.125, 0.5, 0.125, 0.5, 0.0, 0.0, 0.0, 0.0, 0.0, 0.0, 0.625, 0.3125, 0.625, 0.25, 0.0, 0.0, 0.0, 0.0, 0.625, 0.25, 0.625, 0.25, 0.625, 0.25, 0.625, 0.25, 0.875, 0.5, 0.875, 0.5, 0.875, 0.5, 0.875, 0.5, 0.0, 0.0, 0.625, 0.5, 0.625, 0.5, 0.625, 0.5, 0.0, 0.0, 0.625, 0.5, 0.8793, 0.5043, 0.625, 0.25, 0.625, 0.25, 0.0, 0.0, 0.625, 0.5, 0.884, 0.5052, 0.0, 0.0, 0.0, 0.0, 0.0, 0.0, 0.0, 0.0, 0.0, 0.0, 0.0, 0.0, 0.0, 0.0, 0.125, 0.5, 0.0, 0.0, 0.0, 0.0, 0.0, 0.0, 0.0, 0.0, 0.0, 0.0, 0.0, 0.0, 0.0, 0.0, 0.0, 0.0, 0.0, 0.0, 0.125, 0.5, 0.0, 0.0, 0.0, 0.0, 0.0, 0.0, 0.625, 0.25, 0.625, 0.25, 0.625, 0.25, 0.625, 0.25, 0.625, 0.25, 0.625, 0.25, 0.625, 0.25, 0.625, 0.25, 0.625, 0.25, 0.625, 0.25, 0.625, 0.25, 0.625, 0.25, 0.625, 0.3125, 0.625, 0.3125, 0.625, 0.25, 0.625, 0.25, 0.875, 0.5, 0.875, 0.5, 0.875, 0.5, 0.875, 0.5, 0.875, 0.5, 0.875, 0.5, 0.875, 0.5, 0.875, 0.5, 0.625, 0.25, 0.625, 0.25, 0.625, 0.25, 0.625, 0.25, 0.625, 0.25, 0.625, 0.25, 0.625, 0.25, 0.625, 0.25, 0.625, 0.25, 0.625, 0.25, 0.625, 0.25, 0.625, 0.25, 0.625, 0.3125, 0.625, 0.3125, 0.625, 0.25, 0.625, 0.25, 0.625, 0.3125, 0.625, 0.25, 0.625, 0.25, 0.875, 0.5, 0.875, 0.5, 0.875, 0.5, 0.875, 0.5, 0.625, 0.25, 0.625, 0.25, 0.625, 0.25, 0.625, 0.25, 0.1344, 0.5011, 0.125, 0.5, 0.0, 0.0, 0.0, 0.0, 0.3756, 1.0, 0.3756, 0.0, 0.625, 0.0, 0.6244, 1.001, 0.375, 0.75, 0.375, 0.7489, 0.1453, 0.7489, 0.1359, 0.75, 0.1875, 0.5, 0.1875, 0.5, 0.125, 0.5, 0.125, 0.5, 0.625, 0.75, 0.625, 0.7489, 0.625, 0.7489, 0.625, 0.75, 0.0, 0.0, 0.0, 0.0, 0.0, 0.0, 0.0, 0.0, 0.625, 0.9951, 0.625, 1.0, 0.625, 1.0, 0.625, 0.9942, 0.625, 0.001069, 0.625, 0.0, 0.625, 0.0, 0.625, 0.001074, 0.625, 0.75, 0.625, 0.7489, 0.625, 0.7489, 0.625, 0.75, 0.625, 0.9942, 0.625, 1.0, 0.625, 1.0, 0.625, 0.9878, 0.625, 0.75, 0.625, 0.7489, 0.625, 0.7489, 0.625, 0.75, 0.625, 0.75, 0.625, 0.7489, 0.625, 0.7489, 0.625, 0.75, 0.625, 0.7489, 0.625, 0.75, 0.625, 0.75, 0.625, 0.7489, 0.625, 0.00106, 0.625, 0.0, 0.625, 0.0, 0.625, 0.001063, 0.625, 0.7496, 0.625, 0.75, 0.625, 0.7489, 0.625, 0.7489, 0.125, 0.7489, 0.1359, 0.75, 0.1453, 0.7489, 0.625, 0.9891, 0.625, 1.0, 0.625, 1.0, 0.625, 0.9945, 0.0, 0.0, 0.0, 0.0, 0.0, 0.0, 0.0, 0.0, 0.625, 0.25, 0.625, 0.25, 0.625, 0.25, 0.625, 0.25, 0.0, 0.0, 0.0, 0.0, 0.0, 0.0, 0.0, 0.0, 0.625, 0.25, 0.625, 0.25, 0.625, 0.25, 0.625, 0.25, 0.625, 0.25, 0.625, 0.25, 0.625, 0.25, 0.625, 0.25, 0.625, 0.25, 0.625, 0.25, 0.625, 0.25, 0.625, 0.25, 0.875, 0.5, 0.875, 0.5, 0.875, 0.5, 0.875, 0.5, 0.625, 0.25, 0.625, 0.25, 0.625, 0.25, 0.625, 0.25, 0.625, 0.25, 0.625, 0.25, 0.625, 0.25, 0.625, 0.25, 0.8742, 0.7489, 0.875, 0.7496, 0.875, 0.7489, 0.875, 0.5, 0.875, 0.5, 0.875, 0.5, 0.875, 0.5, 0.0, 0.0, 0.0, 0.0, 0.0, 0.0, 0.0, 0.0, 0.625, 0.25, 0.625, 0.25, 0.625, 0.25, 0.625, 0.25, 0.875, 0.5, 0.875, 0.5, 0.875, 0.5, 0.875, 0.5, 0.625, 0.25, 0.625, 0.25, 0.625, 0.25, 0.625, 0.25, 0.875, 0.5, 0.875, 0.5, 0.875, 0.5, 0.875, 0.5, 0.875, 0.5, 0.875, 0.5, 0.875, 0.5, 0.875, 0.5, 0.625, 0.4999, 0.625, 0.5011, 0.625, 0.7489, 0.625, 0.7489, 0.3773, 0.7547, 0.3773, 0.9953, 0.6227, 0.9953, 0.6227, 0.7547, 0.3773, 0.5047, 0.3773, 0.7453, 0.6227, 0.7453, 0.6227, 0.5047, 0.1297, 0.5047, 0.1297, 0.7453, 0.3703, 0.7453, 0.3703, 0.5047, 0.6297, 0.5047, 0.6297, 0.7453, 0.8703, 0.7453, 0.8703, 0.5047, 0.3773, 0.004687, 0.3773, 0.2453, 0.6227, 0.2453, 0.6227, 0.004687, 0.3773, 0.2547, 0.3773, 0.4953, 0.6227, 0.4953, 0.6227, 0.2547, 0.3773, 0.7547, 0.3773, 0.9953, 0.6227, 0.9953, 0.6227, 0.7547, 0.3773, 0.5047, 0.3773, 0.7453, 0.6227, 0.7453, 0.6227, 0.5047, 0.6297, 0.5047, 0.6297, 0.7453, 0.8703, 0.7453, 0.8703, 0.5047, 0.3773, 0.004687, 0.3773, 0.2453, 0.6227, 0.2453, 0.6227, 0.004687, 0.3773, 0.2547, 0.3773, 0.4953, 0.6227, 0.4953, 0.6227, 0.2547, 0.1297, 0.7453, 0.125, 0.7453, 0.1297, 0.75, 0.6227, 0.9953, 0.6227, 1.0, 0.625, 0.9953, 0.1297, 0.5047, 0.1297, 0.5, 0.125, 0.5047, 0.8703, 0.5047, 0.875, 0.5047, 0.8703, 0.5, 0.3703, 0.7453, 0.3703, 0.75, 0.375, 0.7453, 0.6297, 0.7453, 0.625, 0.7453, 0.6297, 0.75, 0.3703, 0.5047, 0.375, 0.5047, 0.3703, 0.5, 0.6297, 0.5047, 0.6297, 0.5, 0.625, 0.5047, 0.1297, 0.7453, 0.125, 0.7453, 0.1297, 0.75, 0.6227, 0.9953, 0.6227, 1.0, 0.625, 0.9953, 0.1297, 0.5047, 0.1297, 0.5, 0.125, 0.5047, 0.8703, 0.5047, 0.875, 0.5047, 0.8703, 0.5, 0.3703, 0.7453, 0.3703, 0.75, 0.375, 0.7453, 0.6297, 0.7453, 0.625, 0.7453, 0.6297, 0.75, 0.3703, 0.5047, 0.375, 0.5047, 0.3703, 0.5, 0.6297, 0.5047, 0.6297, 0.5, 0.625, 0.5047, 0.1297, 0.5047, 0.125, 0.5047, 0.125, 0.7453, 0.1297, 0.7453, 0.3773, 0.9953, 0.3773, 1.0, 0.6227, 1.0, 0.6227, 0.9953, 0.8703, 0.7453, 0.875, 0.7453, 0.875, 0.5047, 0.8703, 0.5047, 0.6227, 0.2547, 0.6227, 0.2453, 0.3773, 0.2453, 0.3773, 0.2547, 0.3703, 0.5047, 0.3703, 0.5, 0.1297, 0.5, 0.1297, 0.5047, 0.8703, 0.5047, 0.8703, 0.5, 0.6297, 0.5, 0.6297, 0.5047, 0.6227, 0.5047, 0.6227, 0.4953, 0.3773, 0.4953, 0.3773, 0.5047, 0.3703, 0.7453, 0.3773, 0.7453, 0.3773, 0.5047, 0.3703, 0.5047, 0.6297, 0.5047, 0.6227, 0.5047, 0.6227, 0.7453, 0.6297, 0.7453, 0.6227, 0.7547, 0.6227, 0.7453, 0.3773, 0.7453, 0.3773, 0.7547, 0.1297, 0.7453, 0.1297, 0.75, 0.3703, 0.75, 0.3703, 0.7453, 0.6297, 0.7453, 0.6297, 0.75, 0.8703, 0.75, 0.8703, 0.7453, 0.1297, 0.5047, 0.125, 0.5047, 0.125, 0.7453, 0.1297, 0.7453, 0.3773, 0.9953, 0.3773, 1.0, 0.6227, 1.0, 0.6227, 0.9953, 0.8703, 0.7453, 0.875, 0.7453, 0.875, 0.5047, 0.8703, 0.5047, 0.6227, 0.2547, 0.6227, 0.2453, 0.3773, 0.2453, 0.3773, 0.2547, 0.3703, 0.5047, 0.3703, 0.5, 0.1297, 0.5, 0.1297, 0.5047, 0.8703, 0.5047, 0.8703, 0.5, 0.6297, 0.5, 0.6297, 0.5047, 0.6227, 0.5047, 0.6227, 0.4953, 0.3773, 0.4953, 0.3773, 0.5047, 0.3703, 0.7453, 0.3773, 0.7453, 0.3773, 0.5047, 0.3703, 0.5047, 0.6297, 0.5047, 0.6227, 0.5047, 0.6227, 0.7453, 0.6297, 0.7453, 0.6227, 0.7547, 0.6227, 0.7453, 0.3773, 0.7453, 0.3773, 0.7547, 0.1297, 0.7453, 0.1297, 0.75, 0.3703, 0.75, 0.3703, 0.7453, 0.6297, 0.7453, 0.6297, 0.75, 0.8703, 0.75, 0.8703, 0.7453, 0.1297, 0.5047, 0.1297, 0.7453, 0.3703, 0.7453, 0.3703, 0.5047, 0.0, 0.0, 0.0, 0.0, 0.0, 0.0, 0.0, 0.0, 0.625, 0.5, 0.625, 0.5, 0.75, 0.5, 0.7812, 0.5, 0.7812, 0.5, 0.75, 0.5, 0.75, 0.5, 0.8742, 0.5011, 0.875, 0.5, 0.75, 0.5, 0.75, 0.5011, 0.7812, 0.5, 0.7812, 0.5, 0.75, 0.5, 0.75, 0.5, 0.7812, 0.5, 0.7812, 0.5, 0.75, 0.5, 0.75, 0.5, 0.7812, 0.5, 0.7812, 0.5, 0.75, 0.5, 0.75, 0.5, 0.7812, 0.5, 0.7812, 0.5, 0.75, 0.5, 0.75, 0.5, 0.7812, 0.5, 0.7812, 0.5, 0.75, 0.5, 0.75, 0.5, 0.7812, 0.5, 0.7812, 0.5, 0.75, 0.5, 0.75, 0.5, 0.7812, 0.5, 0.7812, 0.5, 0.75, 0.5, 0.75, 0.5, 0.75, 0.7489, 0.625, 0.75, 0.8742, 0.7489, 0.625, 0.75, 0.75, 0.7489, 0.6244, 0.875, 0.625, 0.001081, 0.625, 0.001081, 0.625, 0.001081, 0.0, 0.0, 0.0, 0.0, 0.0, 0.0, 0.1875, 0.375, 0.125, 0.25, 0.0, 0.0, 0.0, 0.0, 0.6244, 0.25, 0.625, 0.25, 0.625, 0.001081, 0.6244, 0.001081, 0.0, 0.0, 0.0, 0.0, 0.0, 0.0, 0.0, 0.0, 0.625, 0.25, 0.625, 0.25, 0.625, 0.25, 0.625, 0.25, 0.0, 0.0, 0.0, 0.0, 0.0, 0.0, 0.0, 0.0, 0.0, 0.0, 0.0, 0.0, 0.0, 0.0, 0.0, 0.0, 0.0, 0.0, 0.0, 0.0, 0.0, 0.0, 0.0, 0.0, 0.0, 0.0, 0.0, 0.0, 0.0, 0.0, 0.0, 0.0, 0.3756, 1.0, 0.3756, 0.875, 0.0, 0.0, 0.0, 0.0, 0.625, 0.5, 0.75, 0.5, 0.625, 0.5, 0.625, 0.5, 0.625, 0.5, 0.75, 0.5, 0.625, 0.5, 0.625, 0.5, 0.75, 0.5, 0.0, 0.0, 0.625, 0.5, 0.75, 0.5, 0.375, 0.25, 0.5625, 0.375, 0.375, 0.25, 0.0, 0.0, 0.375, 0.25, 0.625, 0.5, 0.625, 0.5, 0.75, 0.5, 0.625, 0.5, 0.75, 0.5, 0.625, 0.5, 0.625, 0.5, 0.75, 0.5, 0.625, 0.5, 0.0, 0.0, 0.375, 0.25, 0.75, 0.5, 0.625, 0.5, 0.375, 0.25, 0.0, 0.0, 0.375, 0.25, 0.5625, 0.375, 0.875, 0.5, 0.875, 0.5, 0.8125, 0.5, 0.8125, 0.5, 0.875, 0.5, 0.875, 0.5, 0.8125, 0.5, 0.8125, 0.5, 0.875, 0.5, 0.875, 0.5, 0.8125, 0.5, 0.8125, 0.5, 0.875, 0.5, 0.875, 0.5, 0.8125, 0.5, 0.8125, 0.5, 0.875, 0.5, 0.875, 0.5, 0.8125, 0.5, 0.8125, 0.5, 0.875, 0.5, 0.875, 0.5, 0.8125, 0.5, 0.875, 0.5, 0.875, 0.5, 0.8125, 0.5, 0.8125, 0.5, 0.875, 0.5, 0.875, 0.5, 0.8125, 0.5, 0.8125, 0.5, 0.0, 0.0, 0.0, 0.0, 0.0, 0.0, 0.0, 0.0, 0.2187, 0.5, 0.2188, 0.5, 0.1875, 0.5, 0.1875, 0.5, 0.625, 0.3438, 0.625, 0.3438, 0.625, 0.3125, 0.625, 0.3438, 0.625, 0.3438, 0.625, 0.3125, 0.625, 0.3125, 0.625, 0.3438, 0.625, 0.3438, 0.625, 0.3125, 0.625, 0.3125, 0.625, 0.3438, 0.625, 0.3125, 0.0, 0.0, 0.0, 0.0, 0.2188, 0.5, 0.2187, 0.5, 0.1875, 0.5, 0.1875, 0.5, 0.625, 0.3438, 0.625, 0.3438, 0.625, 0.3125, 0.625, 0.3125, 0.625, 0.3438, 0.625, 0.3438, 0.625, 0.3125, 0.625, 0.3125, 0.875, 0.5, 0.8125, 0.5, 0.8125, 0.5, 0.875, 0.5, 0.875, 0.5, 0.8125, 0.5, 0.8125, 0.5, 0.875, 0.5, 0.875, 0.5, 0.8125, 0.5, 0.8125, 0.5, 0.875, 0.5, 0.875, 0.5, 0.8125, 0.5, 0.8125, 0.5, 0.875, 0.5, 0.875, 0.5, 0.8125, 0.5, 0.8125, 0.5, 0.875, 0.5, 0.875, 0.5, 0.8125, 0.5, 0.875, 0.5, 0.875, 0.5, 0.8125, 0.5, 0.8125, 0.5, 0.875, 0.5, 0.875, 0.5, 0.8125, 0.5, 0.8125, 0.5, 0.875, 0.5, 0.0, 0.0, 0.0, 0.0, 0.0, 0.0, 0.0, 0.0, 0.2187, 0.5, 0.1875, 0.5, 0.1875, 0.5, 0.2188, 0.5, 0.625, 0.3438, 0.625, 0.3125, 0.625, 0.3438, 0.625, 0.3438, 0.625, 0.3125, 0.625, 0.3125, 0.625, 0.3438, 0.625, 0.3438, 0.625, 0.3125, 0.625, 0.3125, 0.625, 0.3438, 0.625, 0.3437, 0.0, 0.0, 0.0, 0.0, 0.625, 0.3125, 0.2188, 0.5, 0.1875, 0.5, 0.1875, 0.5, 0.2187, 0.5, 0.625, 0.3437, 0.625, 0.3125, 0.625, 0.3125, 0.625, 0.3437, 0.625, 0.3437, 0.625, 0.3125, 0.625, 0.3125, 0.625, 0.3438, 0.625, 0.375, 0.625, 0.3437, 0.625, 0.3438, 0.625, 0.375, 0.625, 0.375, 0.625, 0.3437, 0.625, 0.3437, 0.625, 0.375, 0.25, 0.5, 0.2188, 0.5, 0.2187, 0.5, 0.25, 0.5, 0.625, 0.375, 0.0, 0.0, 0.0, 0.0, 0.625, 0.3437, 0.625, 0.375, 0.625, 0.3438, 0.625, 0.3438, 0.625, 0.375, 0.625, 0.375, 0.625, 0.3438, 0.625, 0.3438, 0.625, 0.375, 0.625, 0.375, 0.625, 0.3438, 0.625, 0.3438, 0.625, 0.375, 0.25, 0.5, 0.2187, 0.5, 0.2188, 0.5, 0.25, 0.5, 0.75, 0.5, 0.5625, 0.375, 0.375, 0.25, 0.75, 0.5, 0.25, 0.5, 0.0, 0.0, 0.0, 0.0, 0.1875, 0.375, 0.8125, 0.5, 0.7812, 0.5, 0.7812, 0.5, 0.8125, 0.5, 0.8125, 0.5, 0.7812, 0.5, 0.7812, 0.5, 0.8125, 0.5, 0.8125, 0.5, 0.7812, 0.5, 0.7812, 0.5, 0.8125, 0.5, 0.8125, 0.5, 0.7812, 0.5, 0.7812, 0.5, 0.8125, 0.5, 0.8125, 0.5, 0.7812, 0.5, 0.7812, 0.5, 0.8125, 0.5, 0.8125, 0.5, 0.7812, 0.5, 0.7812, 0.5, 0.8125, 0.5, 0.7812, 0.5, 0.7812, 0.5, 0.8125, 0.5, 0.8125, 0.5, 0.7812, 0.5, 0.7812, 0.5, 0.8125, 0.5, 0.0, 0.0, 0.0, 0.0, 0.0, 0.0, 0.0, 0.0, 0.625, 0.375, 0.625, 0.375, 0.625, 0.3438, 0.625, 0.3438, 0.625, 0.375, 0.625, 0.375, 0.625, 0.3438, 0.625, 0.3438, 0.25, 0.5, 0.25, 0.5, 0.2187, 0.5, 0.2188, 0.5, 0.625, 0.375, 0.625, 0.3438, 0.0, 0.0, 0.0, 0.0, 0.625, 0.375, 0.625, 0.375, 0.625, 0.3438, 0.625, 0.3438, 0.625, 0.375, 0.625, 0.375, 0.625, 0.3438, 0.625, 0.3438, 0.625, 0.375, 0.625, 0.375, 0.625, 0.3438, 0.625, 0.3438, 0.25, 0.5, 0.25, 0.5, 0.2188, 0.5, 0.2187, 0.5, 0.75, 0.5, 0.375, 0.25, 0.5625, 0.375, 0.75, 0.5, 0.25, 0.5, 0.1875, 0.375, 0.0, 0.0, 0.0, 0.0, 0.8125, 0.5, 0.8125, 0.5, 0.7812, 0.5, 0.7812, 0.5, 0.8125, 0.5, 0.8125, 0.5, 0.7812, 0.5, 0.7812, 0.5, 0.8125, 0.5, 0.8125, 0.5, 0.7812, 0.5, 0.7812, 0.5, 0.8125, 0.5, 0.8125, 0.5, 0.7812, 0.5, 0.7812, 0.5, 0.8125, 0.5, 0.8125, 0.5, 0.7812, 0.5, 0.7812, 0.5, 0.8125, 0.5, 0.7812, 0.5, 0.7812, 0.5, 0.8125, 0.5, 0.8125, 0.5, 0.7812, 0.5, 0.7812, 0.5, 0.8125, 0.5, 0.8125, 0.5, 0.7812, 0.5, 0.7812, 0.5, 0.0, 0.0, 0.0, 0.0, 0.0, 0.0, 0.0, 0.0])
me_cube_001.use_remesh_fix_poles = True
me_cube_001.use_remesh_preserve_attributes = False
me_cube_001.use_mirror_vertex_groups = False
me_cube_001.update()

# ---- objects
ob_chair2 = bpy.data.objects.new('Chair2', me_cube_001)

# ---- transforms, parenting, visibility, modifiers, constraints
ob_chair2.location = (0.0, 1.49e-08, 0.0)
ob_chair2.scale = (1.125, 1.125, 0.5625)
ob_chair2.lineart.crease_threshold = 0.0

# ---- collection membership
col_collection.objects.link(ob_chair2)

# ---- scene / render settings (as saved in the file)
scene.frame_start = 1; scene.frame_end = 250; scene.frame_set(1)
scene.render.engine = 'BLENDER_EEVEE_NEXT'
scene.cycles.use_denoising = False
scene.cycles.samples = 128
scene.cycles.sampling_pattern = 'TABULATED_SOBOL'
scene.cycles.use_adaptive_sampling = False
scene.cycles.use_light_tree = False
scene.view_settings.view_transform = 'Filmic'
bpy.context.view_layer.update()

# ---- added for rendering (the .blend has no active camera and no usable light): camera, sun
cam_auto = bpy.data.cameras.new('AutoCamera')
cam_auto.lens = 50.0
cam_auto.sensor_width = 36.0
cam_auto.clip_end = 1000.0
ob_auto_camera = bpy.data.objects.new('AutoCamera', cam_auto)
scene.collection.objects.link(ob_auto_camera)
ob_auto_camera.location = (7.06382, -8.14408, 7.42106)
ob_auto_camera.rotation_euler = (1.09748, -7.21219e-08, 0.694738)
scene.camera = ob_auto_camera
light_auto_sun = bpy.data.lights.new('AutoSun', 'SUN')
light_auto_sun.energy = 3.0
light_auto_sun.angle = 0.0523599
ob_auto_sun = bpy.data.objects.new('AutoSun', light_auto_sun)
scene.collection.objects.link(ob_auto_sun)
ob_auto_sun.rotation_euler = (0.872665, 0.174533, 0.523599)
bpy.context.view_layer.update()
